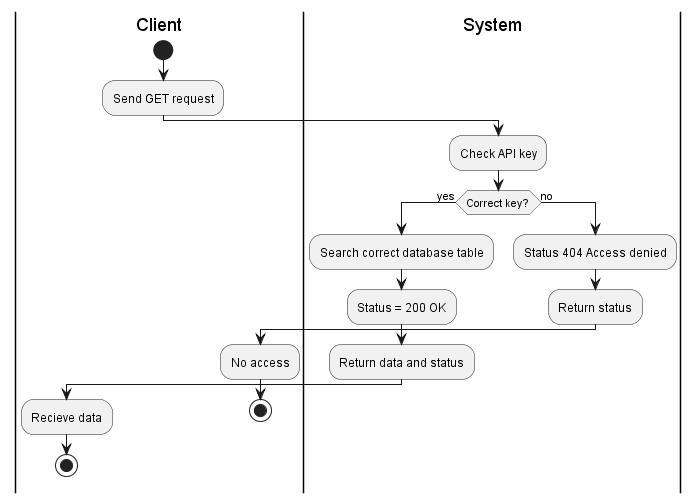

The diagram above was rendered by PlantUML. Its source (embedded in the PNG):
@startuml Activity_diagram CargoHub

    |Client|
    start
    :Send GET request;

    |System|
    :Check API key;
    if (Correct key?) then (yes)
        |System|
        :Search correct database table;
        :Status = 200 OK;
        :Return data and status;
        |Client|
        :Recieve data;
        stop
    else (no)
        |System|
        :Status 404 Access denied;
        :Return status;
        |Client|
        :No access;
        stop
    endif

@enduml